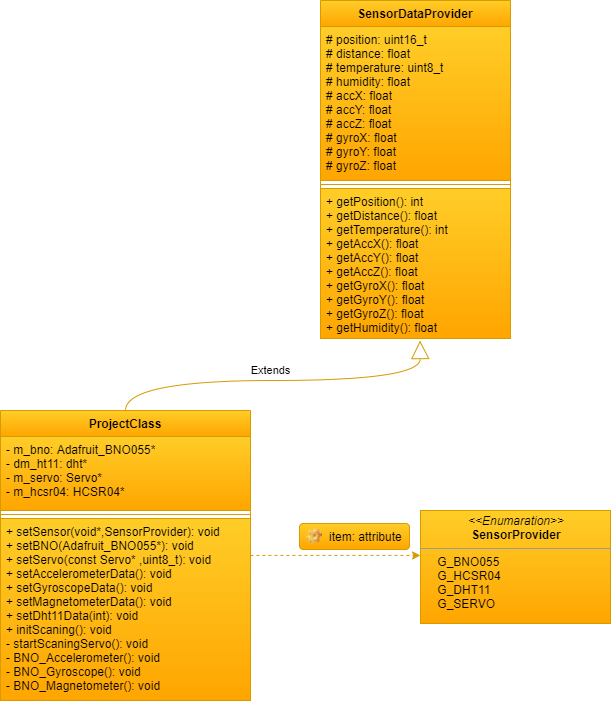

The diagram above was exported from draw.io. Its source (the exported page's mxGraphModel, read from the mxfile embedded in the PNG):
<mxGraphModel dx="1221" dy="682" grid="1" gridSize="10" guides="1" tooltips="1" connect="1" arrows="1" fold="1" page="1" pageScale="1" pageWidth="827" pageHeight="1169" math="0" shadow="0">
  <root>
    <mxCell id="0" />
    <mxCell id="1" parent="0" />
    <mxCell id="UeKMV3V-IOV2Te7XmRVq-66" value="item: attribute" style="label;fontStyle=0;align=left;verticalAlign=top;overflow=hidden;spacingLeft=28;spacingRight=4;rotatable=0;points=[[0,0.5],[1,0.5]];portConstraint=eastwest;imageWidth=16;imageHeight=16;image=img/clipart/Gear_128x128.png;gradientColor=#ffa500;fillColor=#ffcd28;strokeColor=#d79b00;" vertex="1" parent="1">
      <mxGeometry x="329" y="823" width="110" height="26" as="geometry" />
    </mxCell>
    <mxCell id="UeKMV3V-IOV2Te7XmRVq-41" value="SensorDataProvider" style="swimlane;fontStyle=1;align=center;verticalAlign=top;childLayout=stackLayout;horizontal=1;startSize=26;horizontalStack=0;resizeParent=1;resizeParentMax=0;resizeLast=0;collapsible=1;marginBottom=0;gradientColor=#ffa500;fillColor=#ffcd28;strokeColor=#d79b00;" vertex="1" parent="1">
      <mxGeometry x="350" y="300" width="190" height="338" as="geometry" />
    </mxCell>
    <mxCell id="UeKMV3V-IOV2Te7XmRVq-42" value="# position: uint16_t&#10;# distance: float&#10;# temperature: uint8_t&#10;# humidity: float&#10;# accX: float&#10;# accY: float&#10;# accZ: float&#10;# gyroX: float&#10;# gyroY: float&#10;# gyroZ: float" style="text;align=left;verticalAlign=top;spacingLeft=4;spacingRight=4;overflow=hidden;rotatable=0;points=[[0,0.5],[1,0.5]];portConstraint=eastwest;gradientColor=#ffa500;fillColor=#ffcd28;strokeColor=#d79b00;" vertex="1" parent="UeKMV3V-IOV2Te7XmRVq-41">
      <mxGeometry y="26" width="190" height="154" as="geometry" />
    </mxCell>
    <mxCell id="UeKMV3V-IOV2Te7XmRVq-55" value="" style="line;strokeWidth=1;align=left;verticalAlign=middle;spacingTop=-1;spacingLeft=3;spacingRight=3;rotatable=0;labelPosition=right;points=[];portConstraint=eastwest;gradientColor=#ffa500;fillColor=#ffcd28;strokeColor=#d79b00;" vertex="1" parent="UeKMV3V-IOV2Te7XmRVq-41">
      <mxGeometry y="180" width="190" height="8" as="geometry" />
    </mxCell>
    <mxCell id="UeKMV3V-IOV2Te7XmRVq-44" value="+ getPosition(): int&#10;+ getDistance(): float&#10;+ getTemperature(): int&#10;+ getAccX(): float&#10;+ getAccY(): float&#10;+ getAccZ(): float&#10;+ getGyroX(): float&#10;+ getGyroY(): float&#10;+ getGyroZ(): float&#10;+ getHumidity(): float" style="text;align=left;verticalAlign=top;spacingLeft=4;spacingRight=4;overflow=hidden;rotatable=0;points=[[0,0.5],[1,0.5]];portConstraint=eastwest;gradientColor=#ffa500;fillColor=#ffcd28;strokeColor=#d79b00;" vertex="1" parent="UeKMV3V-IOV2Te7XmRVq-41">
      <mxGeometry y="188" width="190" height="150" as="geometry" />
    </mxCell>
    <mxCell id="UeKMV3V-IOV2Te7XmRVq-62" style="edgeStyle=orthogonalEdgeStyle;orthogonalLoop=1;jettySize=auto;html=1;entryX=0;entryY=0.398;entryDx=0;entryDy=0;entryPerimeter=0;dashed=1;curved=1;gradientColor=#ffa500;fillColor=#ffcd28;strokeColor=#d79b00;" edge="1" parent="1" source="UeKMV3V-IOV2Te7XmRVq-51" target="UeKMV3V-IOV2Te7XmRVq-57">
      <mxGeometry relative="1" as="geometry" />
    </mxCell>
    <mxCell id="UeKMV3V-IOV2Te7XmRVq-51" value="ProjectClass" style="swimlane;fontStyle=1;align=center;verticalAlign=top;childLayout=stackLayout;horizontal=1;startSize=26;horizontalStack=0;resizeParent=1;resizeParentMax=0;resizeLast=0;collapsible=1;marginBottom=0;gradientColor=#ffa500;fillColor=#ffcd28;strokeColor=#d79b00;" vertex="1" parent="1">
      <mxGeometry x="30" y="710" width="250" height="290" as="geometry" />
    </mxCell>
    <mxCell id="UeKMV3V-IOV2Te7XmRVq-52" value="- m_bno: Adafruit_BNO055*&#10;- dm_ht11: dht* &#10;- m_servo: Servo*&#10;- m_hcsr04: HCSR04*" style="text;align=left;verticalAlign=top;spacingLeft=4;spacingRight=4;overflow=hidden;rotatable=0;points=[[0,0.5],[1,0.5]];portConstraint=eastwest;gradientColor=#ffa500;fillColor=#ffcd28;strokeColor=#d79b00;" vertex="1" parent="UeKMV3V-IOV2Te7XmRVq-51">
      <mxGeometry y="26" width="250" height="74" as="geometry" />
    </mxCell>
    <mxCell id="UeKMV3V-IOV2Te7XmRVq-53" value="" style="line;strokeWidth=1;align=left;verticalAlign=middle;spacingTop=-1;spacingLeft=3;spacingRight=3;rotatable=0;labelPosition=right;points=[];portConstraint=eastwest;gradientColor=#ffa500;fillColor=#ffcd28;strokeColor=#d79b00;" vertex="1" parent="UeKMV3V-IOV2Te7XmRVq-51">
      <mxGeometry y="100" width="250" height="8" as="geometry" />
    </mxCell>
    <mxCell id="UeKMV3V-IOV2Te7XmRVq-54" value="+ setSensor(void*,SensorProvider): void&#10;+ setBNO(Adafruit_BNO055*): void&#10;+ setServo(const Servo* ,uint8_t): void&#10;+ setAccelerometerData(): void&#10;+ setGyroscopeData(): void&#10;+ setMagnetometerData(): void&#10;+ setDht11Data(int): void&#10;+ initScaning(): void&#10;- startScaningServo(): void&#10;- BNO_Accelerometer(): void&#10;- BNO_Gyroscope(): void&#10;- BNO_Magnetometer(): void&#10;" style="text;align=left;verticalAlign=top;spacingLeft=4;spacingRight=4;overflow=hidden;rotatable=0;points=[[0,0.5],[1,0.5]];portConstraint=eastwest;gradientColor=#ffa500;fillColor=#ffcd28;strokeColor=#d79b00;" vertex="1" parent="UeKMV3V-IOV2Te7XmRVq-51">
      <mxGeometry y="108" width="250" height="182" as="geometry" />
    </mxCell>
    <mxCell id="UeKMV3V-IOV2Te7XmRVq-57" value="&lt;p style=&quot;margin: 0px ; margin-top: 4px ; text-align: center&quot;&gt;&lt;i&gt;&amp;lt;&amp;lt;Enumaration&amp;gt;&amp;gt;&lt;/i&gt;&lt;br&gt;&lt;b&gt;SensorProvider&lt;/b&gt;&lt;/p&gt;&lt;hr size=&quot;1&quot;&gt;&lt;p style=&quot;margin: 0px ; margin-left: 4px&quot;&gt;&amp;nbsp; &amp;nbsp; G_BNO055&lt;/p&gt;&lt;p style=&quot;margin: 0px ; margin-left: 4px&quot;&gt;&amp;nbsp; &amp;nbsp; G_HCSR04&lt;/p&gt;&lt;p style=&quot;margin: 0px ; margin-left: 4px&quot;&gt;&amp;nbsp; &amp;nbsp; G_DHT11&lt;/p&gt;&lt;p style=&quot;margin: 0px ; margin-left: 4px&quot;&gt;&amp;nbsp; &amp;nbsp; G_SERVO&lt;/p&gt;" style="verticalAlign=top;align=left;overflow=fill;fontSize=12;fontFamily=Helvetica;html=1;gradientColor=#ffa500;fillColor=#ffcd28;strokeColor=#d79b00;" vertex="1" parent="1">
      <mxGeometry x="450" y="810" width="190" height="113" as="geometry" />
    </mxCell>
    <mxCell id="UeKMV3V-IOV2Te7XmRVq-64" value="Extends" style="endArrow=block;endSize=16;endFill=0;html=1;exitX=0.5;exitY=0;exitDx=0;exitDy=0;entryX=0.524;entryY=1.014;entryDx=0;entryDy=0;entryPerimeter=0;curved=1;gradientColor=#ffa500;fillColor=#ffcd28;strokeColor=#d79b00;" edge="1" parent="1" source="UeKMV3V-IOV2Te7XmRVq-51" target="UeKMV3V-IOV2Te7XmRVq-44">
      <mxGeometry x="-0.0408" y="10" width="160" relative="1" as="geometry">
        <mxPoint x="283" y="650" as="sourcePoint" />
        <mxPoint x="443" y="650" as="targetPoint" />
        <Array as="points">
          <mxPoint x="155" y="680" />
          <mxPoint x="450" y="680" />
        </Array>
        <mxPoint as="offset" />
      </mxGeometry>
    </mxCell>
  </root>
</mxGraphModel>